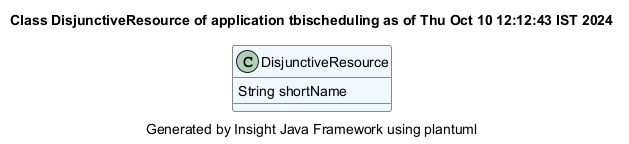

The diagram above was rendered by PlantUML. Its source (embedded in the PNG):
@startuml
title Class DisjunctiveResource of application tbischeduling as of Thu Oct 10 12:12:43 IST 2024
caption Generated by Insight Java Framework using plantuml
class DisjunctiveResource #aliceblue
DisjunctiveResource : String shortName

@enduml